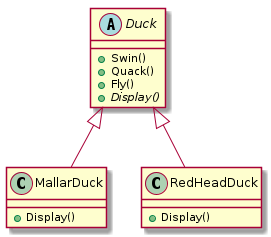

The diagram above was rendered by PlantUML. Its source (embedded in the PNG):
@startuml Duck Class With Fly
abstract class Duck{
    +Swin()
    +Quack()
    +Fly()
    {abstract} +Display()
}

class MallarDuck extends Duck{
    +Display()
}

class RedHeadDuck extends Duck{
    +Display()
}
@enduml